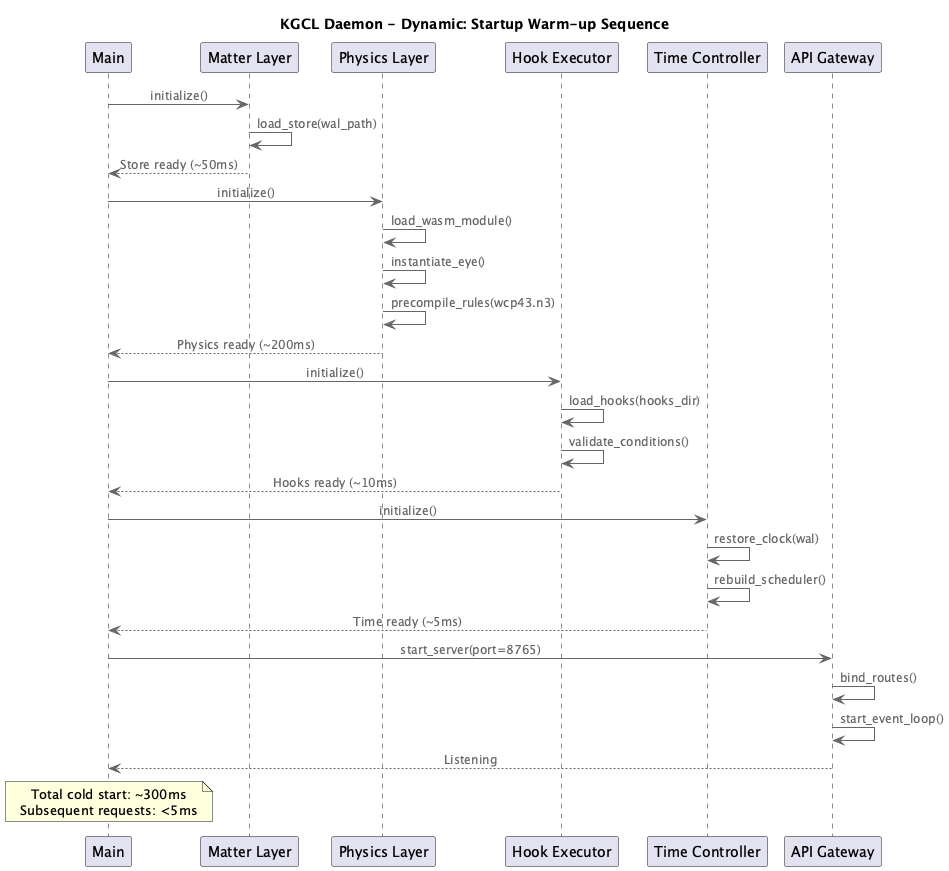

The diagram above was rendered by PlantUML. Its source (embedded in the PNG):
@startuml kgcl-daemon-c4-dynamic-warmup
!include https://raw.githubusercontent.com/plantuml-stdlib/C4-PlantUML/master/C4_Dynamic.puml

title KGCL Daemon - Dynamic: Startup Warm-up Sequence

participant "Main" as main
participant "Matter Layer" as matter
participant "Physics Layer" as physics
participant "Hook Executor" as hooks
participant "Time Controller" as time
participant "API Gateway" as api

main -> matter: initialize()
matter -> matter: load_store(wal_path)
matter --> main: Store ready (~50ms)

main -> physics: initialize()
physics -> physics: load_wasm_module()
physics -> physics: instantiate_eye()
physics -> physics: precompile_rules(wcp43.n3)
physics --> main: Physics ready (~200ms)

main -> hooks: initialize()
hooks -> hooks: load_hooks(hooks_dir)
hooks -> hooks: validate_conditions()
hooks --> main: Hooks ready (~10ms)

main -> time: initialize()
time -> time: restore_clock(wal)
time -> time: rebuild_scheduler()
time --> main: Time ready (~5ms)

main -> api: start_server(port=8765)
api -> api: bind_routes()
api -> api: start_event_loop()
api --> main: Listening

note over main: Total cold start: ~300ms\nSubsequent requests: <5ms

@enduml